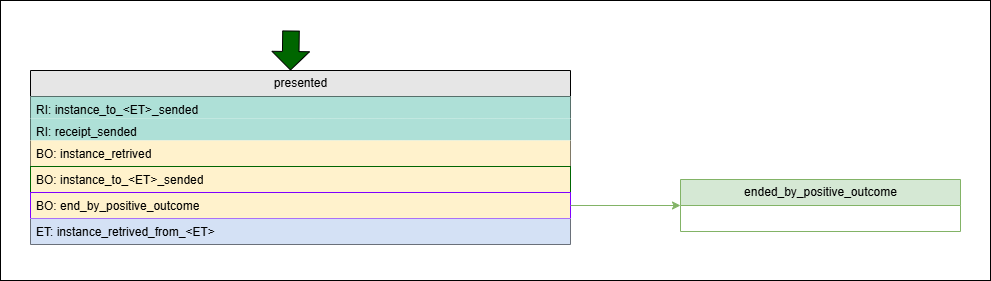

The diagram above was exported from draw.io. Its source (the exported page's mxGraphModel, read from the mxfile embedded in the PNG):
<mxGraphModel dx="2370" dy="1219" grid="1" gridSize="10" guides="1" tooltips="1" connect="1" arrows="1" fold="1" page="1" pageScale="1" pageWidth="850" pageHeight="1100" math="0" shadow="0">
  <root>
    <mxCell id="0" />
    <mxCell id="1" parent="0" />
    <mxCell id="DncOjzxQfMtjvRU5WcDp-33" parent="1" style="rounded=0;whiteSpace=wrap;html=1;" value="" vertex="1">
      <mxGeometry height="280" width="990" x="10" y="310" as="geometry" />
    </mxCell>
    <mxCell id="NuIHAraIDTzX2-PyyU_d-5" parent="1" style="swimlane;fontStyle=0;childLayout=stackLayout;horizontal=1;startSize=26;fillColor=#E6E6E6;horizontalStack=0;resizeParent=1;resizeParentMax=0;resizeLast=0;collapsible=1;marginBottom=0;html=1;" value="presented" vertex="1">
      <mxGeometry height="174" width="540" x="40" y="380" as="geometry" />
    </mxCell>
    <mxCell id="NuIHAraIDTzX2-PyyU_d-28" parent="NuIHAraIDTzX2-PyyU_d-5" style="text;strokeColor=none;fillColor=#AEE0D7;align=left;verticalAlign=top;spacingLeft=4;spacingRight=4;overflow=hidden;rotatable=0;points=[[0,0.5],[1,0.5]];portConstraint=eastwest;whiteSpace=wrap;html=1;" value="RI:&amp;nbsp;instance_to_&amp;lt;ET&amp;gt;_sended" vertex="1">
      <mxGeometry height="22" width="540" y="26" as="geometry" />
    </mxCell>
    <mxCell id="0DFn-lnuqJ0unNcBvtO5-1" parent="NuIHAraIDTzX2-PyyU_d-5" style="text;strokeColor=none;fillColor=#AEE0D7;align=left;verticalAlign=top;spacingLeft=4;spacingRight=4;overflow=hidden;rotatable=0;points=[[0,0.5],[1,0.5]];portConstraint=eastwest;whiteSpace=wrap;html=1;" value="RI:&amp;nbsp;receipt_sended" vertex="1">
      <mxGeometry height="22" width="540" y="48" as="geometry" />
    </mxCell>
    <mxCell id="NuIHAraIDTzX2-PyyU_d-34" parent="NuIHAraIDTzX2-PyyU_d-5" style="text;strokeColor=none;fillColor=#FFF2CC;align=left;verticalAlign=top;spacingLeft=4;spacingRight=4;overflow=hidden;rotatable=0;points=[[0,0.5],[1,0.5]];portConstraint=eastwest;whiteSpace=wrap;html=1;" value="BO:&amp;nbsp;instance_retrived" vertex="1">
      <mxGeometry height="26" width="540" y="70" as="geometry" />
    </mxCell>
    <mxCell id="NuIHAraIDTzX2-PyyU_d-37" parent="NuIHAraIDTzX2-PyyU_d-5" style="text;strokeColor=#006600;fillColor=#FFF2CC;align=left;verticalAlign=top;spacingLeft=4;spacingRight=4;overflow=hidden;rotatable=0;points=[[0,0.5],[1,0.5]];portConstraint=eastwest;whiteSpace=wrap;html=1;" value="BO:&amp;nbsp;instance_to_&amp;lt;ET&amp;gt;_sended" vertex="1">
      <mxGeometry height="26" width="540" y="96" as="geometry" />
    </mxCell>
    <mxCell id="NuIHAraIDTzX2-PyyU_d-41" parent="NuIHAraIDTzX2-PyyU_d-5" style="text;strokeColor=#7F00FF;fillColor=#FFF2CC;align=left;verticalAlign=top;spacingLeft=4;spacingRight=4;overflow=hidden;rotatable=0;points=[[0,0.5],[1,0.5]];portConstraint=eastwest;whiteSpace=wrap;html=1;" value="BO:&amp;nbsp;end_by_positive_outcome" vertex="1">
      <mxGeometry height="26" width="540" y="122" as="geometry" />
    </mxCell>
    <mxCell id="NuIHAraIDTzX2-PyyU_d-36" parent="NuIHAraIDTzX2-PyyU_d-5" style="text;strokeColor=none;fillColor=#D4E1F5;align=left;verticalAlign=top;spacingLeft=4;spacingRight=4;overflow=hidden;rotatable=0;points=[[0,0.5],[1,0.5]];portConstraint=eastwest;whiteSpace=wrap;html=1;" value="ET:&amp;nbsp;instance_retrived_from_&amp;lt;ET&amp;gt;" vertex="1">
      <mxGeometry height="26" width="540" y="148" as="geometry" />
    </mxCell>
    <mxCell id="NuIHAraIDTzX2-PyyU_d-59" parent="1" style="swimlane;fontStyle=0;childLayout=stackLayout;horizontal=1;startSize=26;fillColor=#d5e8d4;horizontalStack=0;resizeParent=1;resizeParentMax=0;resizeLast=0;collapsible=1;marginBottom=0;html=1;strokeColor=#82b366;" value="ended_by_positive_outcome" vertex="1">
      <mxGeometry height="52" width="280" x="690" y="489" as="geometry" />
    </mxCell>
    <mxCell id="NuIHAraIDTzX2-PyyU_d-157" edge="1" parent="1" style="shape=flexArrow;endArrow=classic;html=1;rounded=0;entryX=0.5;entryY=0;entryDx=0;entryDy=0;fillColor=#006600;width=16.571428571428573;endSize=5.828571428571428;" value="">
      <mxGeometry height="50" relative="1" width="50" as="geometry">
        <mxPoint x="300.5" y="340" as="sourcePoint" />
        <mxPoint x="300" y="380" as="targetPoint" />
      </mxGeometry>
    </mxCell>
    <mxCell id="0DFn-lnuqJ0unNcBvtO5-4" edge="1" parent="1" source="NuIHAraIDTzX2-PyyU_d-41" style="edgeStyle=orthogonalEdgeStyle;rounded=0;orthogonalLoop=1;jettySize=auto;html=1;fillColor=#d5e8d4;strokeColor=#82b366;" target="NuIHAraIDTzX2-PyyU_d-59">
      <mxGeometry relative="1" as="geometry" />
    </mxCell>
  </root>
</mxGraphModel>